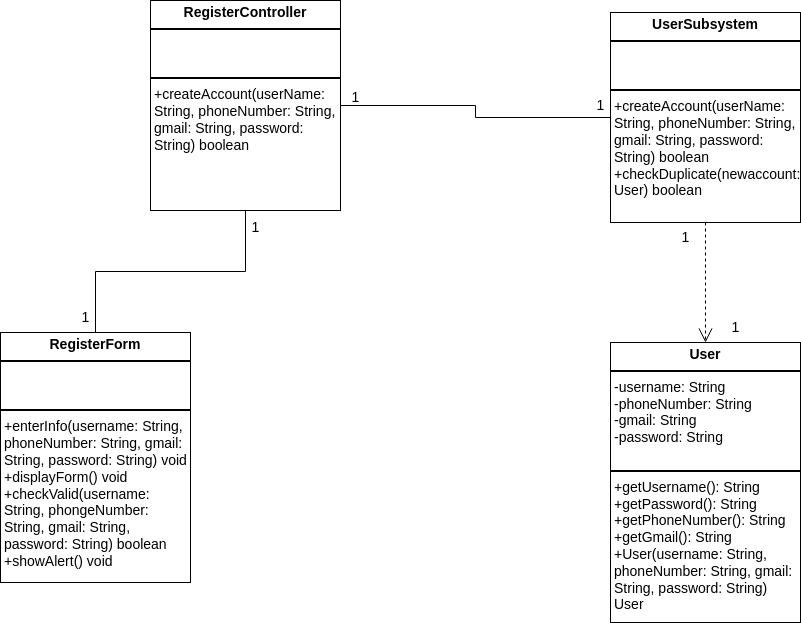

The diagram above was exported from draw.io. Its source (the exported page's mxGraphModel, read from the mxfile embedded in the PNG):
<mxGraphModel dx="1362" dy="843" grid="1" gridSize="10" guides="1" tooltips="1" connect="1" arrows="1" fold="1" page="1" pageScale="1" pageWidth="850" pageHeight="1100" math="0" shadow="0">
  <root>
    <mxCell id="0" />
    <mxCell id="1" parent="0" />
    <mxCell id="m7xDffsqPlL5rMc9zpx5-1" style="edgeStyle=orthogonalEdgeStyle;rounded=0;orthogonalLoop=1;jettySize=auto;html=1;endArrow=none;startFill=0;fontSize=14;" parent="1" source="m7xDffsqPlL5rMc9zpx5-2" target="0Ob3xB-CUWGPbmTrARRZ-1" edge="1">
      <mxGeometry relative="1" as="geometry">
        <mxPoint x="430" y="370" as="targetPoint" />
      </mxGeometry>
    </mxCell>
    <mxCell id="m7xDffsqPlL5rMc9zpx5-2" value="&lt;p style=&quot;margin:0px;margin-top:4px;text-align:center;&quot;&gt;&lt;b&gt;RegisterForm&lt;/b&gt;&lt;/p&gt;&lt;hr style=&quot;border-style:solid;&quot;&gt;&lt;p style=&quot;margin:0px;margin-left:4px;&quot;&gt;&lt;br&gt;&lt;br&gt;&lt;/p&gt;&lt;hr style=&quot;border-style:solid;&quot;&gt;&lt;p style=&quot;margin:0px;margin-left:4px;&quot;&gt;+enterInfo(username: String, phoneNumber: String, gmail: String, password: String) void&lt;/p&gt;&lt;p style=&quot;margin:0px;margin-left:4px;&quot;&gt;+displayForm() void&lt;/p&gt;&lt;p style=&quot;margin:0px;margin-left:4px;&quot;&gt;+checkValid(username: String, phongeNumber: String, gmail: String, password: String) boolean&lt;/p&gt;&lt;p style=&quot;margin:0px;margin-left:4px;&quot;&gt;+showAlert() void&lt;/p&gt;&lt;p style=&quot;margin:0px;margin-left:4px;&quot;&gt;&lt;br&gt;&lt;/p&gt;" style="verticalAlign=top;align=left;overflow=fill;html=1;whiteSpace=wrap;fontSize=14;" parent="1" vertex="1">
      <mxGeometry x="170" y="520" width="190" height="250" as="geometry" />
    </mxCell>
    <mxCell id="m7xDffsqPlL5rMc9zpx5-9" value="1" style="text;html=1;align=center;verticalAlign=middle;resizable=0;points=[];autosize=1;strokeColor=none;fillColor=none;fontSize=14;" parent="1" vertex="1">
      <mxGeometry x="240" y="490" width="30" height="30" as="geometry" />
    </mxCell>
    <mxCell id="5DiRqL1aRj8pFzgLIuKT-2" style="edgeStyle=orthogonalEdgeStyle;rounded=0;orthogonalLoop=1;jettySize=auto;html=1;endArrow=none;startFill=0;fontSize=14;" parent="1" source="0Ob3xB-CUWGPbmTrARRZ-1" target="5DiRqL1aRj8pFzgLIuKT-1" edge="1">
      <mxGeometry relative="1" as="geometry" />
    </mxCell>
    <mxCell id="0Ob3xB-CUWGPbmTrARRZ-1" value="&lt;p style=&quot;margin:0px;margin-top:4px;text-align:center;&quot;&gt;&lt;b&gt;RegisterController&lt;/b&gt;&lt;/p&gt;&lt;hr style=&quot;border-style:solid;&quot;&gt;&lt;p style=&quot;margin:0px;margin-left:4px;&quot;&gt;&lt;br&gt;&lt;br&gt;&lt;/p&gt;&lt;hr style=&quot;border-style:solid;&quot;&gt;&lt;p style=&quot;margin:0px;margin-left:4px;&quot;&gt;+createAccount(userName: String, phoneNumber: String, gmail: String, password: String) boolean&lt;/p&gt;" style="verticalAlign=top;align=left;overflow=fill;html=1;whiteSpace=wrap;fontSize=14;" parent="1" vertex="1">
      <mxGeometry x="320" y="188" width="190" height="210" as="geometry" />
    </mxCell>
    <mxCell id="gXy67674yqZpOjk5dhJz-1" value="1" style="text;html=1;align=center;verticalAlign=middle;resizable=0;points=[];autosize=1;strokeColor=none;fillColor=none;fontSize=14;" parent="1" vertex="1">
      <mxGeometry x="410" y="400" width="30" height="30" as="geometry" />
    </mxCell>
    <mxCell id="5DiRqL1aRj8pFzgLIuKT-6" style="edgeStyle=orthogonalEdgeStyle;rounded=0;orthogonalLoop=1;jettySize=auto;html=1;endArrow=open;startFill=0;dashed=1;endFill=0;strokeWidth=1;endSize=12;fontSize=14;" parent="1" source="5DiRqL1aRj8pFzgLIuKT-1" target="5DiRqL1aRj8pFzgLIuKT-5" edge="1">
      <mxGeometry relative="1" as="geometry" />
    </mxCell>
    <mxCell id="5DiRqL1aRj8pFzgLIuKT-1" value="&lt;p style=&quot;margin:0px;margin-top:4px;text-align:center;&quot;&gt;&lt;b&gt;UserSubsystem&lt;/b&gt;&lt;/p&gt;&lt;hr style=&quot;border-style:solid;&quot;&gt;&lt;p style=&quot;margin:0px;margin-left:4px;&quot;&gt;&lt;br&gt;&lt;br&gt;&lt;/p&gt;&lt;hr style=&quot;border-style:solid;&quot;&gt;&lt;p style=&quot;margin:0px;margin-left:4px;&quot;&gt;+createAccount(userName: String, phoneNumber: String, gmail: String, password: String) boolean&lt;/p&gt;&lt;p style=&quot;margin:0px;margin-left:4px;&quot;&gt;+checkDuplicate(newaccount: User) boolean&lt;/p&gt;" style="verticalAlign=top;align=left;overflow=fill;html=1;whiteSpace=wrap;fontSize=14;" parent="1" vertex="1">
      <mxGeometry x="780" y="200" width="190" height="210" as="geometry" />
    </mxCell>
    <mxCell id="5DiRqL1aRj8pFzgLIuKT-3" value="1" style="text;html=1;align=center;verticalAlign=middle;resizable=0;points=[];autosize=1;strokeColor=none;fillColor=none;fontSize=14;" parent="1" vertex="1">
      <mxGeometry x="510" y="270" width="30" height="30" as="geometry" />
    </mxCell>
    <mxCell id="5DiRqL1aRj8pFzgLIuKT-4" value="1" style="text;html=1;align=center;verticalAlign=middle;resizable=0;points=[];autosize=1;strokeColor=none;fillColor=none;fontSize=14;" parent="1" vertex="1">
      <mxGeometry x="755" y="278" width="30" height="30" as="geometry" />
    </mxCell>
    <mxCell id="5DiRqL1aRj8pFzgLIuKT-5" value="&lt;p style=&quot;margin:0px;margin-top:4px;text-align:center;&quot;&gt;&lt;b&gt;User&lt;/b&gt;&lt;/p&gt;&lt;hr style=&quot;border-style:solid;&quot;&gt;&lt;p style=&quot;margin:0px;margin-left:4px;&quot;&gt;-username: String&lt;/p&gt;&lt;p style=&quot;margin:0px;margin-left:4px;&quot;&gt;-phoneNumber: String&lt;/p&gt;&lt;p style=&quot;margin:0px;margin-left:4px;&quot;&gt;-gmail: String&lt;/p&gt;&lt;p style=&quot;margin:0px;margin-left:4px;&quot;&gt;-password: String&lt;br&gt;&lt;br&gt;&lt;/p&gt;&lt;hr style=&quot;border-style:solid;&quot;&gt;&lt;p style=&quot;margin:0px;margin-left:4px;&quot;&gt;+getUsername(): String&lt;/p&gt;&lt;p style=&quot;margin:0px;margin-left:4px;&quot;&gt;+getPassword(): String&lt;/p&gt;&lt;p style=&quot;margin:0px;margin-left:4px;&quot;&gt;+getPhoneNumber(): String&lt;/p&gt;&lt;p style=&quot;margin:0px;margin-left:4px;&quot;&gt;+getGmail(): String&lt;/p&gt;&lt;p style=&quot;margin:0px;margin-left:4px;&quot;&gt;+User(username: String, phoneNumber: String, gmail: String, password: String) User&lt;/p&gt;" style="verticalAlign=top;align=left;overflow=fill;html=1;whiteSpace=wrap;fontSize=14;" parent="1" vertex="1">
      <mxGeometry x="780" y="530" width="190" height="280" as="geometry" />
    </mxCell>
    <mxCell id="5DiRqL1aRj8pFzgLIuKT-7" value="1" style="text;html=1;align=center;verticalAlign=middle;resizable=0;points=[];autosize=1;strokeColor=none;fillColor=none;fontSize=14;" parent="1" vertex="1">
      <mxGeometry x="840" y="410" width="30" height="30" as="geometry" />
    </mxCell>
    <mxCell id="5DiRqL1aRj8pFzgLIuKT-8" value="1" style="text;html=1;align=center;verticalAlign=middle;resizable=0;points=[];autosize=1;strokeColor=none;fillColor=none;fontSize=14;" parent="1" vertex="1">
      <mxGeometry x="890" y="500" width="30" height="30" as="geometry" />
    </mxCell>
  </root>
</mxGraphModel>